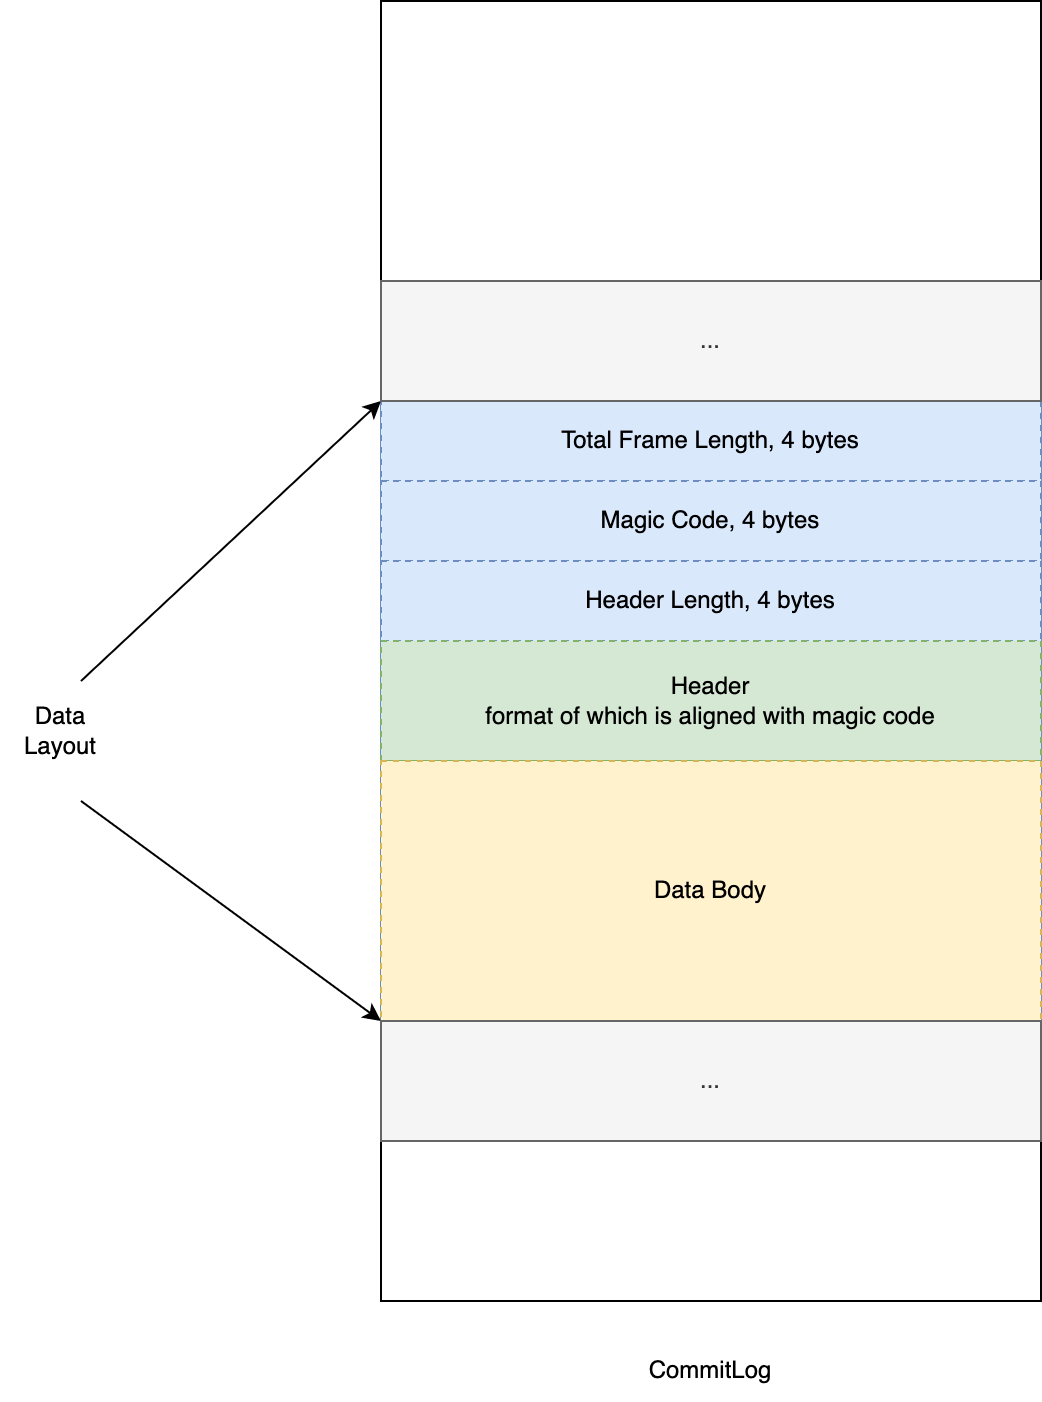

The diagram above was exported from draw.io. Its source (the exported page's mxGraphModel, read from the mxfile embedded in the PNG):
<mxGraphModel dx="1106" dy="892" grid="1" gridSize="10" guides="1" tooltips="1" connect="1" arrows="1" fold="1" page="1" pageScale="1" pageWidth="827" pageHeight="1169" math="0" shadow="0">
  <root>
    <mxCell id="0" />
    <mxCell id="1" parent="0" />
    <mxCell id="xa5yzpBGjEuTDVCRp0Me-1" value="" style="rounded=0;whiteSpace=wrap;html=1;" vertex="1" parent="1">
      <mxGeometry x="240" y="140" width="330" height="650" as="geometry" />
    </mxCell>
    <mxCell id="xa5yzpBGjEuTDVCRp0Me-2" value="CommitLog" style="text;html=1;strokeColor=none;fillColor=none;align=center;verticalAlign=middle;whiteSpace=wrap;rounded=0;" vertex="1" parent="1">
      <mxGeometry x="375" y="810" width="60" height="30" as="geometry" />
    </mxCell>
    <mxCell id="xa5yzpBGjEuTDVCRp0Me-3" value="" style="rounded=0;whiteSpace=wrap;html=1;fillColor=#dae8fc;strokeColor=#6c8ebf;" vertex="1" parent="1">
      <mxGeometry x="240" y="340" width="330" height="310" as="geometry" />
    </mxCell>
    <mxCell id="xa5yzpBGjEuTDVCRp0Me-4" value="Total Frame Length, 4 bytes" style="rounded=0;whiteSpace=wrap;html=1;dashed=1;fillColor=#dae8fc;strokeColor=#6c8ebf;" vertex="1" parent="1">
      <mxGeometry x="240" y="340" width="330" height="40" as="geometry" />
    </mxCell>
    <mxCell id="xa5yzpBGjEuTDVCRp0Me-5" value="Magic Code, 4 bytes" style="rounded=0;whiteSpace=wrap;html=1;dashed=1;fillColor=#dae8fc;strokeColor=#6c8ebf;" vertex="1" parent="1">
      <mxGeometry x="240" y="380" width="330" height="40" as="geometry" />
    </mxCell>
    <mxCell id="xa5yzpBGjEuTDVCRp0Me-6" value="Header Length, 4 bytes" style="rounded=0;whiteSpace=wrap;html=1;dashed=1;fillColor=#dae8fc;strokeColor=#6c8ebf;" vertex="1" parent="1">
      <mxGeometry x="240" y="420" width="330" height="40" as="geometry" />
    </mxCell>
    <mxCell id="xa5yzpBGjEuTDVCRp0Me-8" value="Header&lt;br&gt;format of which is aligned with magic code" style="rounded=0;whiteSpace=wrap;html=1;dashed=1;fillColor=#d5e8d4;strokeColor=#82b366;" vertex="1" parent="1">
      <mxGeometry x="240" y="460" width="330" height="60" as="geometry" />
    </mxCell>
    <mxCell id="xa5yzpBGjEuTDVCRp0Me-9" value="Data Body" style="rounded=0;whiteSpace=wrap;html=1;dashed=1;fillColor=#fff2cc;strokeColor=#d6b656;" vertex="1" parent="1">
      <mxGeometry x="240" y="520" width="330" height="130" as="geometry" />
    </mxCell>
    <mxCell id="xa5yzpBGjEuTDVCRp0Me-10" value="" style="endArrow=classic;html=1;rounded=0;entryX=0;entryY=0;entryDx=0;entryDy=0;" edge="1" parent="1" target="xa5yzpBGjEuTDVCRp0Me-4">
      <mxGeometry width="50" height="50" relative="1" as="geometry">
        <mxPoint x="90" y="480" as="sourcePoint" />
        <mxPoint x="120" y="380" as="targetPoint" />
      </mxGeometry>
    </mxCell>
    <mxCell id="xa5yzpBGjEuTDVCRp0Me-11" value="" style="endArrow=classic;html=1;rounded=0;entryX=0;entryY=1;entryDx=0;entryDy=0;" edge="1" parent="1" target="xa5yzpBGjEuTDVCRp0Me-9">
      <mxGeometry width="50" height="50" relative="1" as="geometry">
        <mxPoint x="90" y="540" as="sourcePoint" />
        <mxPoint x="130" y="580" as="targetPoint" />
      </mxGeometry>
    </mxCell>
    <mxCell id="xa5yzpBGjEuTDVCRp0Me-12" value="Data Layout" style="text;html=1;strokeColor=none;fillColor=none;align=center;verticalAlign=middle;whiteSpace=wrap;rounded=0;dashed=1;" vertex="1" parent="1">
      <mxGeometry x="50" y="490" width="60" height="30" as="geometry" />
    </mxCell>
    <mxCell id="xa5yzpBGjEuTDVCRp0Me-14" value="..." style="rounded=0;whiteSpace=wrap;html=1;fillColor=#f5f5f5;fontColor=#333333;strokeColor=#666666;" vertex="1" parent="1">
      <mxGeometry x="240" y="280" width="330" height="60" as="geometry" />
    </mxCell>
    <mxCell id="xa5yzpBGjEuTDVCRp0Me-15" value="..." style="rounded=0;whiteSpace=wrap;html=1;fillColor=#f5f5f5;fontColor=#333333;strokeColor=#666666;" vertex="1" parent="1">
      <mxGeometry x="240" y="650" width="330" height="60" as="geometry" />
    </mxCell>
  </root>
</mxGraphModel>